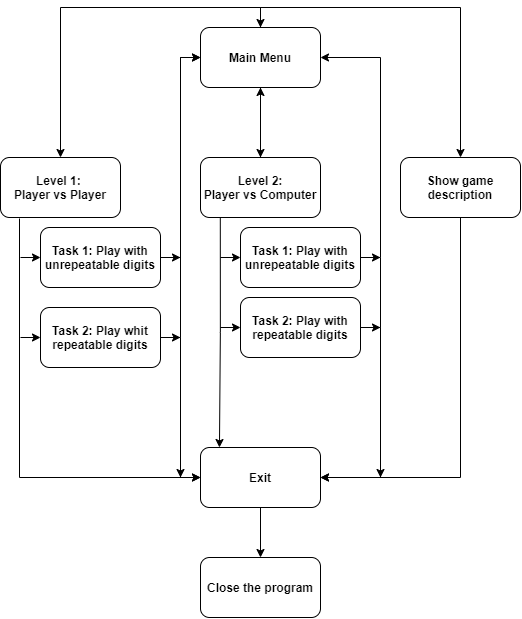

The diagram above was exported from draw.io. Its source (the exported page's mxGraphModel, read from the mxfile embedded in the PNG):
<mxGraphModel dx="2031" dy="1134" grid="1" gridSize="10" guides="1" tooltips="1" connect="1" arrows="1" fold="1" page="1" pageScale="1" pageWidth="850" pageHeight="1100" math="0" shadow="0">
  <root>
    <mxCell id="pDQ5MdfGLAmF2IpZWUR5-0" />
    <mxCell id="pDQ5MdfGLAmF2IpZWUR5-1" parent="pDQ5MdfGLAmF2IpZWUR5-0" />
    <mxCell id="pDQ5MdfGLAmF2IpZWUR5-55" style="edgeStyle=orthogonalEdgeStyle;rounded=0;orthogonalLoop=1;jettySize=auto;html=1;entryX=0.5;entryY=0;entryDx=0;entryDy=0;" edge="1" parent="pDQ5MdfGLAmF2IpZWUR5-1" source="pDQ5MdfGLAmF2IpZWUR5-2" target="pDQ5MdfGLAmF2IpZWUR5-6">
      <mxGeometry relative="1" as="geometry" />
    </mxCell>
    <mxCell id="pDQ5MdfGLAmF2IpZWUR5-74" style="edgeStyle=orthogonalEdgeStyle;rounded=0;orthogonalLoop=1;jettySize=auto;html=1;entryX=0.5;entryY=0;entryDx=0;entryDy=0;" edge="1" parent="pDQ5MdfGLAmF2IpZWUR5-1" source="pDQ5MdfGLAmF2IpZWUR5-2" target="pDQ5MdfGLAmF2IpZWUR5-3">
      <mxGeometry relative="1" as="geometry">
        <mxPoint x="260" y="10" as="targetPoint" />
        <Array as="points">
          <mxPoint x="460" y="10" />
          <mxPoint x="260" y="10" />
        </Array>
      </mxGeometry>
    </mxCell>
    <mxCell id="pDQ5MdfGLAmF2IpZWUR5-75" style="edgeStyle=orthogonalEdgeStyle;rounded=0;orthogonalLoop=1;jettySize=auto;html=1;entryX=0.5;entryY=0;entryDx=0;entryDy=0;" edge="1" parent="pDQ5MdfGLAmF2IpZWUR5-1" source="pDQ5MdfGLAmF2IpZWUR5-2" target="pDQ5MdfGLAmF2IpZWUR5-8">
      <mxGeometry relative="1" as="geometry">
        <mxPoint x="660" y="10" as="targetPoint" />
        <Array as="points">
          <mxPoint x="460" y="10" />
          <mxPoint x="660" y="10" />
        </Array>
      </mxGeometry>
    </mxCell>
    <mxCell id="pDQ5MdfGLAmF2IpZWUR5-2" value="&lt;b&gt;&lt;font face=&quot;Helvetica&quot;&gt;Main Menu&lt;/font&gt;&lt;/b&gt;" style="rounded=1;whiteSpace=wrap;html=1;fontFamily=Verdana;" vertex="1" parent="pDQ5MdfGLAmF2IpZWUR5-1">
      <mxGeometry x="400" y="30" width="120" height="60" as="geometry" />
    </mxCell>
    <mxCell id="pDQ5MdfGLAmF2IpZWUR5-94" value="" style="edgeStyle=orthogonalEdgeStyle;rounded=0;orthogonalLoop=1;jettySize=auto;html=1;entryX=0;entryY=0.5;entryDx=0;entryDy=0;" edge="1" parent="pDQ5MdfGLAmF2IpZWUR5-1" target="pDQ5MdfGLAmF2IpZWUR5-25">
      <mxGeometry relative="1" as="geometry">
        <mxPoint x="219" y="221" as="sourcePoint" />
        <Array as="points">
          <mxPoint x="219" y="480" />
        </Array>
      </mxGeometry>
    </mxCell>
    <mxCell id="pDQ5MdfGLAmF2IpZWUR5-3" value="&lt;b&gt;Level 1: &lt;br&gt;Player vs Player&lt;/b&gt;" style="rounded=1;whiteSpace=wrap;html=1;" vertex="1" parent="pDQ5MdfGLAmF2IpZWUR5-1">
      <mxGeometry x="200" y="160" width="120" height="60" as="geometry" />
    </mxCell>
    <mxCell id="pDQ5MdfGLAmF2IpZWUR5-87" style="edgeStyle=orthogonalEdgeStyle;rounded=0;orthogonalLoop=1;jettySize=auto;html=1;" edge="1" parent="pDQ5MdfGLAmF2IpZWUR5-1" source="pDQ5MdfGLAmF2IpZWUR5-6" target="pDQ5MdfGLAmF2IpZWUR5-2">
      <mxGeometry relative="1" as="geometry" />
    </mxCell>
    <mxCell id="pDQ5MdfGLAmF2IpZWUR5-95" value="" style="edgeStyle=orthogonalEdgeStyle;rounded=0;orthogonalLoop=1;jettySize=auto;html=1;exitX=0.165;exitY=0.98;exitDx=0;exitDy=0;exitPerimeter=0;entryX=0.158;entryY=0;entryDx=0;entryDy=0;entryPerimeter=0;" edge="1" parent="pDQ5MdfGLAmF2IpZWUR5-1" source="pDQ5MdfGLAmF2IpZWUR5-6" target="pDQ5MdfGLAmF2IpZWUR5-25">
      <mxGeometry relative="1" as="geometry" />
    </mxCell>
    <mxCell id="pDQ5MdfGLAmF2IpZWUR5-6" value="&lt;span style=&quot;font-size: 11px&quot;&gt;&lt;font style=&quot;font-size: 12px&quot; face=&quot;Helvetica&quot;&gt;&lt;b&gt;Level 2:&lt;br&gt;Player vs Computer&lt;/b&gt;&lt;/font&gt;&lt;/span&gt;" style="rounded=1;whiteSpace=wrap;html=1;fontFamily=Verdana;" vertex="1" parent="pDQ5MdfGLAmF2IpZWUR5-1">
      <mxGeometry x="400" y="160" width="120" height="60" as="geometry" />
    </mxCell>
    <mxCell id="pDQ5MdfGLAmF2IpZWUR5-84" style="edgeStyle=orthogonalEdgeStyle;rounded=0;orthogonalLoop=1;jettySize=auto;html=1;" edge="1" parent="pDQ5MdfGLAmF2IpZWUR5-1" source="pDQ5MdfGLAmF2IpZWUR5-8" target="pDQ5MdfGLAmF2IpZWUR5-25">
      <mxGeometry relative="1" as="geometry">
        <mxPoint x="660" y="480" as="targetPoint" />
        <Array as="points">
          <mxPoint x="660" y="480" />
        </Array>
      </mxGeometry>
    </mxCell>
    <mxCell id="pDQ5MdfGLAmF2IpZWUR5-8" value="&lt;b&gt;Show game description&lt;/b&gt;" style="rounded=1;whiteSpace=wrap;html=1;" vertex="1" parent="pDQ5MdfGLAmF2IpZWUR5-1">
      <mxGeometry x="600" y="160" width="120" height="60" as="geometry" />
    </mxCell>
    <mxCell id="pDQ5MdfGLAmF2IpZWUR5-66" style="edgeStyle=orthogonalEdgeStyle;rounded=0;orthogonalLoop=1;jettySize=auto;html=1;entryX=0;entryY=0.5;entryDx=0;entryDy=0;" edge="1" parent="pDQ5MdfGLAmF2IpZWUR5-1" source="pDQ5MdfGLAmF2IpZWUR5-10" target="pDQ5MdfGLAmF2IpZWUR5-2">
      <mxGeometry relative="1" as="geometry" />
    </mxCell>
    <mxCell id="pDQ5MdfGLAmF2IpZWUR5-10" value="&lt;b&gt;Task 1: Play with unrepeatable digits&lt;/b&gt;" style="rounded=1;whiteSpace=wrap;html=1;" vertex="1" parent="pDQ5MdfGLAmF2IpZWUR5-1">
      <mxGeometry x="240" y="230" width="120" height="60" as="geometry" />
    </mxCell>
    <mxCell id="pDQ5MdfGLAmF2IpZWUR5-18" value="&lt;b&gt;Close the program&lt;/b&gt;" style="rounded=1;whiteSpace=wrap;html=1;" vertex="1" parent="pDQ5MdfGLAmF2IpZWUR5-1">
      <mxGeometry x="400" y="560" width="120" height="60" as="geometry" />
    </mxCell>
    <mxCell id="pDQ5MdfGLAmF2IpZWUR5-67" style="edgeStyle=orthogonalEdgeStyle;rounded=0;orthogonalLoop=1;jettySize=auto;html=1;entryX=0;entryY=0.5;entryDx=0;entryDy=0;" edge="1" parent="pDQ5MdfGLAmF2IpZWUR5-1" source="pDQ5MdfGLAmF2IpZWUR5-20" target="pDQ5MdfGLAmF2IpZWUR5-2">
      <mxGeometry relative="1" as="geometry">
        <Array as="points">
          <mxPoint x="380" y="340" />
          <mxPoint x="380" y="60" />
        </Array>
      </mxGeometry>
    </mxCell>
    <mxCell id="pDQ5MdfGLAmF2IpZWUR5-20" value="&lt;b&gt;Task 2: Play whit repeatable digits&lt;/b&gt;" style="rounded=1;whiteSpace=wrap;html=1;" vertex="1" parent="pDQ5MdfGLAmF2IpZWUR5-1">
      <mxGeometry x="240" y="310" width="120" height="60" as="geometry" />
    </mxCell>
    <mxCell id="pDQ5MdfGLAmF2IpZWUR5-85" style="edgeStyle=orthogonalEdgeStyle;rounded=0;orthogonalLoop=1;jettySize=auto;html=1;" edge="1" parent="pDQ5MdfGLAmF2IpZWUR5-1" source="pDQ5MdfGLAmF2IpZWUR5-25" target="pDQ5MdfGLAmF2IpZWUR5-18">
      <mxGeometry relative="1" as="geometry" />
    </mxCell>
    <mxCell id="pDQ5MdfGLAmF2IpZWUR5-25" value="&lt;b&gt;Exit&lt;/b&gt;" style="rounded=1;whiteSpace=wrap;html=1;" vertex="1" parent="pDQ5MdfGLAmF2IpZWUR5-1">
      <mxGeometry x="400" y="450" width="120" height="60" as="geometry" />
    </mxCell>
    <mxCell id="pDQ5MdfGLAmF2IpZWUR5-76" style="edgeStyle=orthogonalEdgeStyle;rounded=0;orthogonalLoop=1;jettySize=auto;html=1;entryX=1;entryY=0.5;entryDx=0;entryDy=0;" edge="1" parent="pDQ5MdfGLAmF2IpZWUR5-1" source="pDQ5MdfGLAmF2IpZWUR5-42" target="pDQ5MdfGLAmF2IpZWUR5-2">
      <mxGeometry relative="1" as="geometry">
        <mxPoint x="580" y="60" as="targetPoint" />
        <Array as="points">
          <mxPoint x="580" y="260" />
          <mxPoint x="580" y="60" />
        </Array>
      </mxGeometry>
    </mxCell>
    <mxCell id="pDQ5MdfGLAmF2IpZWUR5-42" value="&lt;font size=&quot;1&quot;&gt;&lt;b style=&quot;font-size: 12px&quot;&gt;Task 1: Play with unrepeatable digits&lt;/b&gt;&lt;/font&gt;" style="rounded=1;whiteSpace=wrap;html=1;" vertex="1" parent="pDQ5MdfGLAmF2IpZWUR5-1">
      <mxGeometry x="440" y="230" width="120" height="60" as="geometry" />
    </mxCell>
    <mxCell id="pDQ5MdfGLAmF2IpZWUR5-43" value="&lt;font size=&quot;1&quot;&gt;&lt;b style=&quot;font-size: 12px&quot;&gt;Task 2: Play with repeatable digits&lt;/b&gt;&lt;/font&gt;" style="rounded=1;whiteSpace=wrap;html=1;" vertex="1" parent="pDQ5MdfGLAmF2IpZWUR5-1">
      <mxGeometry x="440" y="300" width="120" height="60" as="geometry" />
    </mxCell>
    <mxCell id="pDQ5MdfGLAmF2IpZWUR5-72" value="" style="endArrow=none;html=1;" edge="1" parent="pDQ5MdfGLAmF2IpZWUR5-1">
      <mxGeometry width="50" height="50" relative="1" as="geometry">
        <mxPoint x="380" y="340" as="sourcePoint" />
        <mxPoint x="380" y="480" as="targetPoint" />
      </mxGeometry>
    </mxCell>
    <mxCell id="pDQ5MdfGLAmF2IpZWUR5-73" value="" style="endArrow=classic;html=1;entryX=0;entryY=0.5;entryDx=0;entryDy=0;" edge="1" parent="pDQ5MdfGLAmF2IpZWUR5-1" target="pDQ5MdfGLAmF2IpZWUR5-25">
      <mxGeometry width="50" height="50" relative="1" as="geometry">
        <mxPoint x="380" y="480" as="sourcePoint" />
        <mxPoint x="490" y="460" as="targetPoint" />
      </mxGeometry>
    </mxCell>
    <mxCell id="pDQ5MdfGLAmF2IpZWUR5-78" value="" style="endArrow=none;html=1;" edge="1" parent="pDQ5MdfGLAmF2IpZWUR5-1">
      <mxGeometry width="50" height="50" relative="1" as="geometry">
        <mxPoint x="580" y="330" as="sourcePoint" />
        <mxPoint x="580" y="260" as="targetPoint" />
      </mxGeometry>
    </mxCell>
    <mxCell id="pDQ5MdfGLAmF2IpZWUR5-79" value="" style="endArrow=none;html=1;exitX=1;exitY=0.5;exitDx=0;exitDy=0;" edge="1" parent="pDQ5MdfGLAmF2IpZWUR5-1" source="pDQ5MdfGLAmF2IpZWUR5-43">
      <mxGeometry width="50" height="50" relative="1" as="geometry">
        <mxPoint x="470" y="320" as="sourcePoint" />
        <mxPoint x="580" y="330" as="targetPoint" />
      </mxGeometry>
    </mxCell>
    <mxCell id="pDQ5MdfGLAmF2IpZWUR5-80" value="" style="endArrow=none;html=1;" edge="1" parent="pDQ5MdfGLAmF2IpZWUR5-1">
      <mxGeometry width="50" height="50" relative="1" as="geometry">
        <mxPoint x="580" y="480" as="sourcePoint" />
        <mxPoint x="580" y="330" as="targetPoint" />
      </mxGeometry>
    </mxCell>
    <mxCell id="pDQ5MdfGLAmF2IpZWUR5-81" value="" style="endArrow=classic;html=1;entryX=1;entryY=0.5;entryDx=0;entryDy=0;" edge="1" parent="pDQ5MdfGLAmF2IpZWUR5-1" target="pDQ5MdfGLAmF2IpZWUR5-25">
      <mxGeometry width="50" height="50" relative="1" as="geometry">
        <mxPoint x="580" y="480" as="sourcePoint" />
        <mxPoint x="520" y="400" as="targetPoint" />
      </mxGeometry>
    </mxCell>
    <mxCell id="pDQ5MdfGLAmF2IpZWUR5-86" value="" style="endArrow=classic;html=1;entryX=0.5;entryY=0;entryDx=0;entryDy=0;" edge="1" parent="pDQ5MdfGLAmF2IpZWUR5-1" target="pDQ5MdfGLAmF2IpZWUR5-2">
      <mxGeometry width="50" height="50" relative="1" as="geometry">
        <mxPoint x="460" y="10" as="sourcePoint" />
        <mxPoint x="430" y="190" as="targetPoint" />
      </mxGeometry>
    </mxCell>
    <mxCell id="pDQ5MdfGLAmF2IpZWUR5-98" value="" style="endArrow=classic;html=1;entryX=0;entryY=0.5;entryDx=0;entryDy=0;" edge="1" parent="pDQ5MdfGLAmF2IpZWUR5-1" target="pDQ5MdfGLAmF2IpZWUR5-42">
      <mxGeometry width="50" height="50" relative="1" as="geometry">
        <mxPoint x="420" y="260" as="sourcePoint" />
        <mxPoint x="340" y="240" as="targetPoint" />
      </mxGeometry>
    </mxCell>
    <mxCell id="pDQ5MdfGLAmF2IpZWUR5-99" value="" style="endArrow=classic;html=1;entryX=0;entryY=0.5;entryDx=0;entryDy=0;" edge="1" parent="pDQ5MdfGLAmF2IpZWUR5-1" target="pDQ5MdfGLAmF2IpZWUR5-43">
      <mxGeometry width="50" height="50" relative="1" as="geometry">
        <mxPoint x="420" y="330" as="sourcePoint" />
        <mxPoint x="340" y="320" as="targetPoint" />
      </mxGeometry>
    </mxCell>
    <mxCell id="pDQ5MdfGLAmF2IpZWUR5-100" value="" style="endArrow=classic;html=1;entryX=0;entryY=0.5;entryDx=0;entryDy=0;" edge="1" parent="pDQ5MdfGLAmF2IpZWUR5-1" target="pDQ5MdfGLAmF2IpZWUR5-10">
      <mxGeometry width="50" height="50" relative="1" as="geometry">
        <mxPoint x="220" y="260" as="sourcePoint" />
        <mxPoint x="340" y="280" as="targetPoint" />
      </mxGeometry>
    </mxCell>
    <mxCell id="pDQ5MdfGLAmF2IpZWUR5-101" value="" style="endArrow=classic;html=1;entryX=0;entryY=0.5;entryDx=0;entryDy=0;" edge="1" parent="pDQ5MdfGLAmF2IpZWUR5-1" target="pDQ5MdfGLAmF2IpZWUR5-20">
      <mxGeometry width="50" height="50" relative="1" as="geometry">
        <mxPoint x="220" y="340" as="sourcePoint" />
        <mxPoint x="340" y="280" as="targetPoint" />
      </mxGeometry>
    </mxCell>
    <mxCell id="pDQ5MdfGLAmF2IpZWUR5-102" value="" style="endArrow=classic;html=1;exitX=1;exitY=0.5;exitDx=0;exitDy=0;" edge="1" parent="pDQ5MdfGLAmF2IpZWUR5-1" source="pDQ5MdfGLAmF2IpZWUR5-10">
      <mxGeometry width="50" height="50" relative="1" as="geometry">
        <mxPoint x="440" y="330" as="sourcePoint" />
        <mxPoint x="380" y="260" as="targetPoint" />
      </mxGeometry>
    </mxCell>
    <mxCell id="pDQ5MdfGLAmF2IpZWUR5-103" value="" style="endArrow=classic;html=1;" edge="1" parent="pDQ5MdfGLAmF2IpZWUR5-1">
      <mxGeometry width="50" height="50" relative="1" as="geometry">
        <mxPoint x="360" y="340" as="sourcePoint" />
        <mxPoint x="380" y="340" as="targetPoint" />
      </mxGeometry>
    </mxCell>
    <mxCell id="pDQ5MdfGLAmF2IpZWUR5-104" value="" style="endArrow=classic;html=1;exitX=1;exitY=0.5;exitDx=0;exitDy=0;" edge="1" parent="pDQ5MdfGLAmF2IpZWUR5-1" source="pDQ5MdfGLAmF2IpZWUR5-42">
      <mxGeometry width="50" height="50" relative="1" as="geometry">
        <mxPoint x="440" y="330" as="sourcePoint" />
        <mxPoint x="580" y="260" as="targetPoint" />
      </mxGeometry>
    </mxCell>
    <mxCell id="pDQ5MdfGLAmF2IpZWUR5-105" value="" style="endArrow=classic;html=1;exitX=1;exitY=0.5;exitDx=0;exitDy=0;" edge="1" parent="pDQ5MdfGLAmF2IpZWUR5-1" source="pDQ5MdfGLAmF2IpZWUR5-43">
      <mxGeometry width="50" height="50" relative="1" as="geometry">
        <mxPoint x="440" y="330" as="sourcePoint" />
        <mxPoint x="580" y="330" as="targetPoint" />
      </mxGeometry>
    </mxCell>
    <mxCell id="pDQ5MdfGLAmF2IpZWUR5-106" value="" style="endArrow=classic;html=1;" edge="1" parent="pDQ5MdfGLAmF2IpZWUR5-1">
      <mxGeometry width="50" height="50" relative="1" as="geometry">
        <mxPoint x="380" y="340" as="sourcePoint" />
        <mxPoint x="380" y="480" as="targetPoint" />
      </mxGeometry>
    </mxCell>
    <mxCell id="pDQ5MdfGLAmF2IpZWUR5-107" value="" style="endArrow=classic;html=1;" edge="1" parent="pDQ5MdfGLAmF2IpZWUR5-1">
      <mxGeometry width="50" height="50" relative="1" as="geometry">
        <mxPoint x="580" y="330" as="sourcePoint" />
        <mxPoint x="580" y="480" as="targetPoint" />
      </mxGeometry>
    </mxCell>
  </root>
</mxGraphModel>